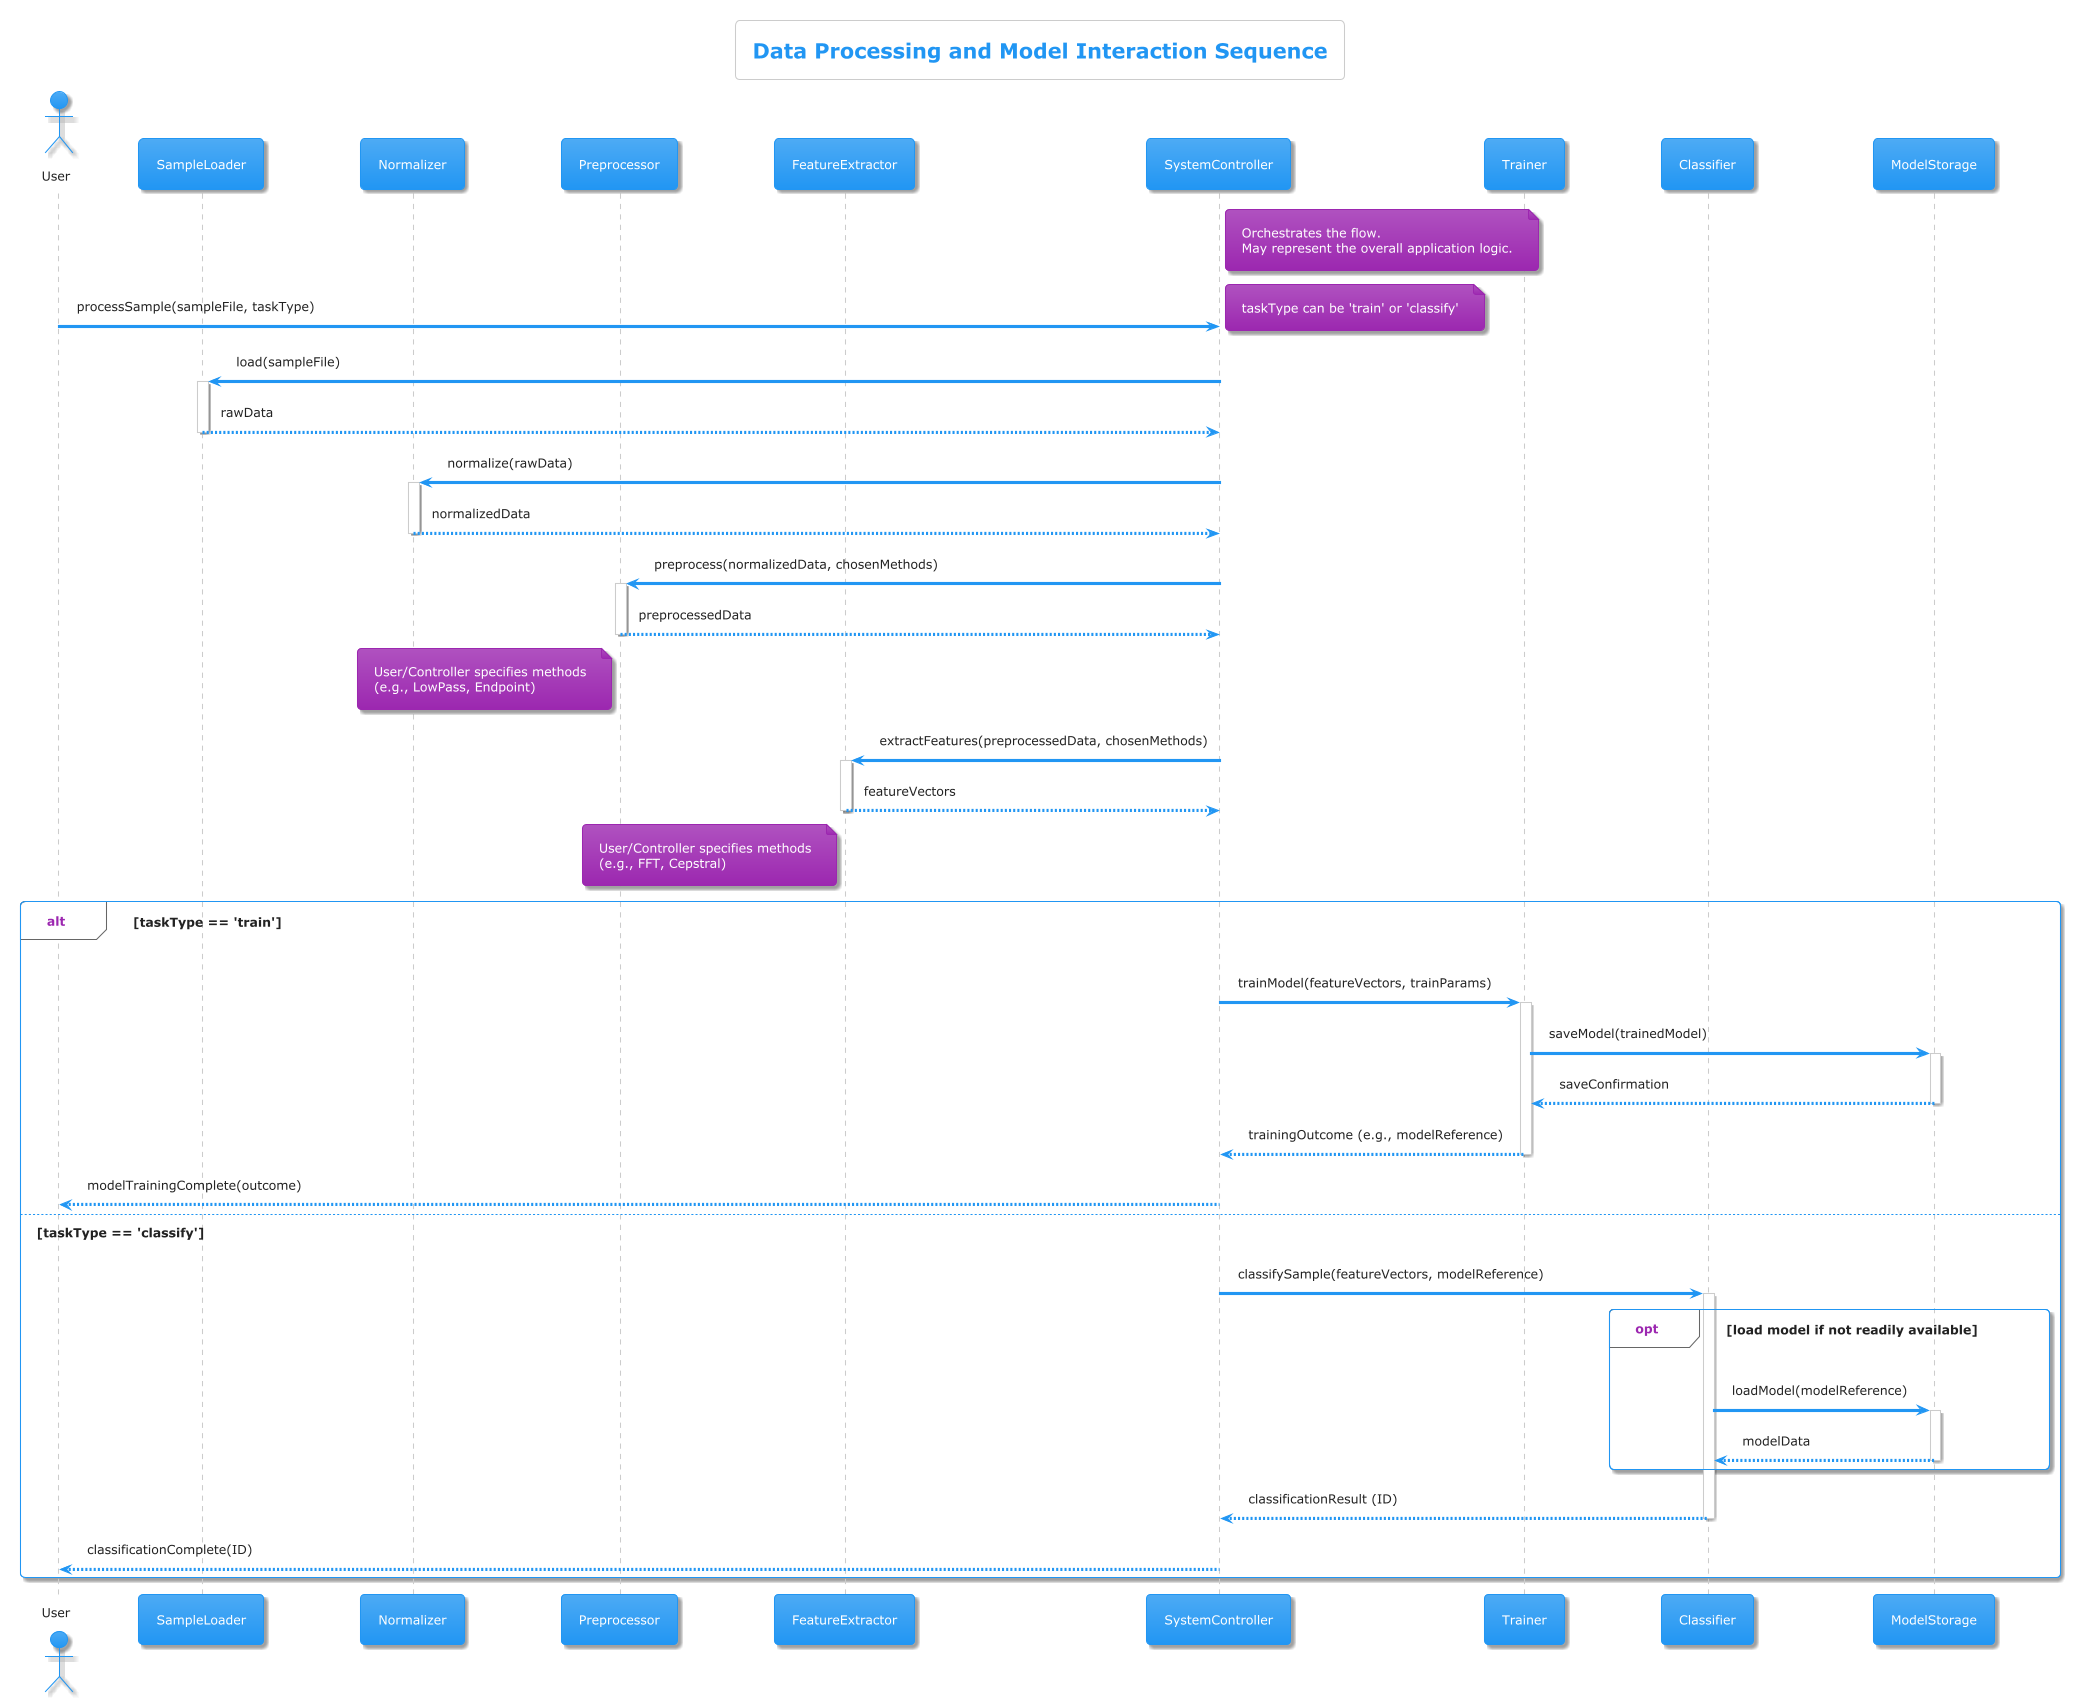

The diagram above was rendered by PlantUML. Its source (embedded in the PNG):
@startuml
!theme materia

title Data Processing and Model Interaction Sequence

actor User
participant "SampleLoader" as Loader
participant "Normalizer"
participant "Preprocessor"
participant "FeatureExtractor" as Extractor
participant "SystemController" as Controller
note right of Controller: Orchestrates the flow. \nMay represent the overall application logic.
participant "Trainer"
participant "Classifier"
participant "ModelStorage"

User -> Controller : processSample(sampleFile, taskType)
note right: taskType can be 'train' or 'classify'

Controller -> Loader : load(sampleFile)
activate Loader
Loader --> Controller : rawData
deactivate Loader

Controller -> Normalizer : normalize(rawData)
activate Normalizer
Normalizer --> Controller : normalizedData
deactivate Normalizer

Controller -> Preprocessor : preprocess(normalizedData, chosenMethods)
activate Preprocessor
Preprocessor --> Controller : preprocessedData
deactivate Preprocessor
note left of Preprocessor: User/Controller specifies methods\n(e.g., LowPass, Endpoint)

Controller -> Extractor : extractFeatures(preprocessedData, chosenMethods)
activate Extractor
Extractor --> Controller : featureVectors
deactivate Extractor
note left of Extractor: User/Controller specifies methods\n(e.g., FFT, Cepstral)

alt taskType == 'train'
    Controller -> Trainer : trainModel(featureVectors, trainParams)
    activate Trainer
    Trainer -> ModelStorage : saveModel(trainedModel)
    activate ModelStorage
    ModelStorage --> Trainer : saveConfirmation
    deactivate ModelStorage
    Trainer --> Controller : trainingOutcome (e.g., modelReference)
    deactivate Trainer
    Controller --> User : modelTrainingComplete(outcome)
else taskType == 'classify'
    Controller -> Classifier : classifySample(featureVectors, modelReference)
    activate Classifier
    opt load model if not readily available
        Classifier -> ModelStorage : loadModel(modelReference)
        activate ModelStorage
        ModelStorage --> Classifier : modelData
        deactivate ModelStorage
    end
    Classifier --> Controller : classificationResult (ID)
    deactivate Classifier
    Controller --> User : classificationComplete(ID)
end

@enduml